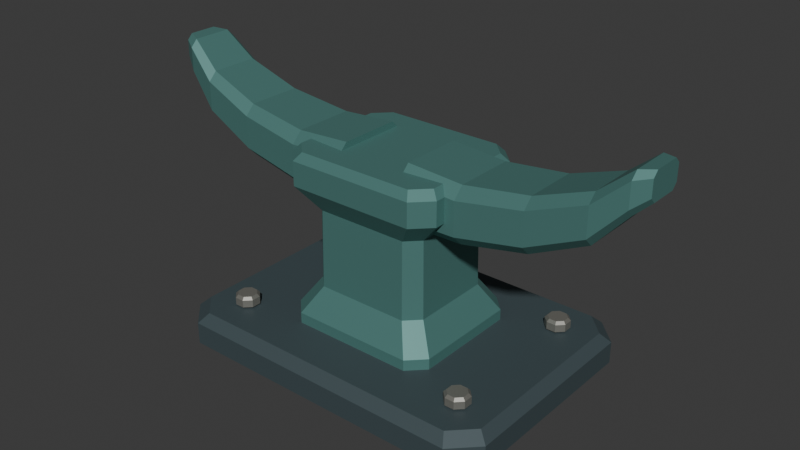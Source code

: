 # Source: source.blend  (saved by Blender 4.3.34; exported with 4.5.12 LTS)
import bpy
from mathutils import Matrix  # noqa: F401  (used for matrix-valued properties, if any)

bpy.ops.wm.read_factory_settings(use_empty=True)
scene = bpy.context.scene
scene.name = 'Scene'

# ---- collections
col_collection = bpy.data.collections.new('Collection'); scene.collection.children.link(col_collection)

# ---- materials (node trees are filled in below, after node groups)
mat_foot_deepslate = bpy.data.materials.new('Foot_DeepSlate')
mat_foot_deepslate.diffuse_color = (0.065, 0.095, 0.105, 1.0)
mat_casting_mutedteal = bpy.data.materials.new('Casting_MutedTeal')
mat_casting_mutedteal.diffuse_color = (0.095, 0.245, 0.225, 1.0)
mat_fastener_warmsteel = bpy.data.materials.new('Fastener_WarmSteel')
mat_fastener_warmsteel.diffuse_color = (0.28, 0.275, 0.245, 1.0)

# ---- material node trees
mat_foot_deepslate.use_nodes = True; mat_foot_deepslate.node_tree.nodes.clear()
_N = mat_foot_deepslate.node_tree.nodes; _L = mat_foot_deepslate.node_tree.links
n0 = _N.new('ShaderNodeBsdfPrincipled'); n0.name = 'Principled BSDF'; n0.location = (10, 300)
n0.inputs[0].default_value = (0.065, 0.095, 0.105, 1.0)
n0.inputs[1].default_value = 0.28
n0.inputs[2].default_value = 0.64
n1 = _N.new('ShaderNodeOutputMaterial'); n1.name = 'Material Output'; n1.location = (300, 300)
_L.new(n0.outputs[0], n1.inputs[0])
n1.is_active_output = True
mat_casting_mutedteal.use_nodes = True; mat_casting_mutedteal.node_tree.nodes.clear()
_N = mat_casting_mutedteal.node_tree.nodes; _L = mat_casting_mutedteal.node_tree.links
n0 = _N.new('ShaderNodeBsdfPrincipled'); n0.name = 'Principled BSDF'; n0.location = (10, 300)
n0.inputs[0].default_value = (0.095, 0.245, 0.225, 1.0)
n0.inputs[1].default_value = 0.33
n0.inputs[2].default_value = 0.56
n1 = _N.new('ShaderNodeOutputMaterial'); n1.name = 'Material Output'; n1.location = (300, 300)
_L.new(n0.outputs[0], n1.inputs[0])
n1.is_active_output = True
mat_fastener_warmsteel.use_nodes = True; mat_fastener_warmsteel.node_tree.nodes.clear()
_N = mat_fastener_warmsteel.node_tree.nodes; _L = mat_fastener_warmsteel.node_tree.links
n0 = _N.new('ShaderNodeBsdfPrincipled'); n0.name = 'Principled BSDF'; n0.location = (10, 300)
n0.inputs[0].default_value = (0.28, 0.275, 0.245, 1.0)
n0.inputs[1].default_value = 0.56
n0.inputs[2].default_value = 0.48
n1 = _N.new('ShaderNodeOutputMaterial'); n1.name = 'Material Output'; n1.location = (300, 300)
_L.new(n0.outputs[0], n1.inputs[0])
n1.is_active_output = True

# ---- world
world_world = bpy.data.worlds.new('World'); scene.world = world_world
world_world.use_nodes = True; world_world.node_tree.nodes.clear()
_N = world_world.node_tree.nodes; _L = world_world.node_tree.links
n0 = _N.new('ShaderNodeOutputWorld'); n0.name = 'World Output'; n0.location = (300, 300)
n1 = _N.new('ShaderNodeBackground'); n1.name = 'Background'; n1.location = (10, 300)
n1.inputs[0].default_value = (0.05088, 0.05088, 0.05088, 1.0)
_L.new(n1.outputs[0], n0.inputs[0])
n0.is_active_output = True
world_world.color = (0.05088, 0.05088, 0.05088)
world_world.sun_shadow_jitter_overblur = 0.0

# ---- meshes
me_base_flatchamferedfoot = bpy.data.meshes.new('Base_FlatChamferedFoot')
me_base_flatchamferedfoot.from_pydata([(-0.264, -0.214, 0.0), (0.264, -0.214, 0.0), (0.304, -0.174, 0.0), (0.304, 0.174, 0.0), (0.264, 0.214, 0.0), (-0.264, 0.214, 0.0), (-0.304, 0.174, 0.0), (-0.304, -0.174, 0.0), (-0.274, -0.23, 0.012), (0.274, -0.23, 0.012), (0.32, -0.184, 0.012), (0.32, 0.184, 0.012), (0.274, 0.23, 0.012), (-0.274, 0.23, 0.012), (-0.32, 0.184, 0.012), (-0.32, -0.184, 0.012), (-0.274, -0.23, 0.053), (0.274, -0.23, 0.053), (0.32, -0.184, 0.053), (0.32, 0.184, 0.053), (0.274, 0.23, 0.053), (-0.274, 0.23, 0.053), (-0.32, 0.184, 0.053), (-0.32, -0.184, 0.053), (-0.262, -0.212, 0.07), (0.262, -0.212, 0.07), (0.302, -0.172, 0.07), (0.302, 0.172, 0.07), (0.262, 0.212, 0.07), (-0.262, 0.212, 0.07), (-0.302, 0.172, 0.07), (-0.302, -0.172, 0.07)], [], [(7, 6, 5, 4, 3, 2, 1, 0), (24, 25, 26, 27, 28, 29, 30, 31), (0, 1, 9, 8), (1, 2, 10, 9), (2, 3, 11, 10), (3, 4, 12, 11), (4, 5, 13, 12), (5, 6, 14, 13), (6, 7, 15, 14), (7, 0, 8, 15), (8, 9, 17, 16), (9, 10, 18, 17), (10, 11, 19, 18), (11, 12, 20, 19), (12, 13, 21, 20), (13, 14, 22, 21), (14, 15, 23, 22), (15, 8, 16, 23), (16, 17, 25, 24), (17, 18, 26, 25), (18, 19, 27, 26), (19, 20, 28, 27), (20, 21, 29, 28), (21, 22, 30, 29), (22, 23, 31, 30), (23, 16, 24, 31)])
me_base_flatchamferedfoot.materials.append(mat_foot_deepslate)
me_base_flatchamferedfoot.materials.append(mat_casting_mutedteal)
me_base_flatchamferedfoot.materials.append(mat_fastener_warmsteel)
me_base_flatchamferedfoot.update()
me_post_flaredshoulder = bpy.data.meshes.new('Post_FlaredShoulder')
me_post_flaredshoulder.from_pydata([(-0.115, -0.13, 0.055), (0.115, -0.13, 0.055), (0.145, -0.1, 0.055), (0.145, 0.1, 0.055), (0.115, 0.13, 0.055), (-0.115, 0.13, 0.055), (-0.145, 0.1, 0.055), (-0.145, -0.1, 0.055), (-0.115, -0.13, 0.09), (0.115, -0.13, 0.09), (0.145, -0.1, 0.09), (0.145, 0.1, 0.09), (0.115, 0.13, 0.09), (-0.115, 0.13, 0.09), (-0.145, 0.1, 0.09), (-0.145, -0.1, 0.09), (-0.087, -0.1, 0.14), (0.087, -0.1, 0.14), (0.112, -0.075, 0.14), (0.112, 0.075, 0.14), (0.087, 0.1, 0.14), (-0.087, 0.1, 0.14), (-0.112, 0.075, 0.14), (-0.112, -0.075, 0.14), (-0.086, -0.098, 0.285), (0.086, -0.098, 0.285), (0.11, -0.074, 0.285), (0.11, 0.074, 0.285), (0.086, 0.098, 0.285), (-0.086, 0.098, 0.285), (-0.11, 0.074, 0.285), (-0.11, -0.074, 0.285), (-0.12, -0.128, 0.33), (0.12, -0.128, 0.33), (0.152, -0.096, 0.33), (0.152, 0.096, 0.33), (0.12, 0.128, 0.33), (-0.12, 0.128, 0.33), (-0.152, 0.096, 0.33), (-0.152, -0.096, 0.33), (-0.12, -0.128, 0.375), (0.12, -0.128, 0.375), (0.152, -0.096, 0.375), (0.152, 0.096, 0.375), (0.12, 0.128, 0.375), (-0.12, 0.128, 0.375), (-0.152, 0.096, 0.375), (-0.152, -0.096, 0.375), (-0.111, -0.115, 0.389), (0.111, -0.115, 0.389), (0.139, -0.087, 0.389), (0.139, 0.087, 0.389), (0.111, 0.115, 0.389), (-0.111, 0.115, 0.389), (-0.139, 0.087, 0.389), (-0.139, -0.087, 0.389)], [], [(7, 6, 5, 4, 3, 2, 1, 0), (48, 49, 50, 51, 52, 53, 54, 55), (0, 1, 9, 8), (1, 2, 10, 9), (2, 3, 11, 10), (3, 4, 12, 11), (4, 5, 13, 12), (5, 6, 14, 13), (6, 7, 15, 14), (7, 0, 8, 15), (8, 9, 17, 16), (9, 10, 18, 17), (10, 11, 19, 18), (11, 12, 20, 19), (12, 13, 21, 20), (13, 14, 22, 21), (14, 15, 23, 22), (15, 8, 16, 23), (16, 17, 25, 24), (17, 18, 26, 25), (18, 19, 27, 26), (19, 20, 28, 27), (20, 21, 29, 28), (21, 22, 30, 29), (22, 23, 31, 30), (23, 16, 24, 31), (24, 25, 33, 32), (25, 26, 34, 33), (26, 27, 35, 34), (27, 28, 36, 35), (28, 29, 37, 36), (29, 30, 38, 37), (30, 31, 39, 38), (31, 24, 32, 39), (32, 33, 41, 40), (33, 34, 42, 41), (34, 35, 43, 42), (35, 36, 44, 43), (36, 37, 45, 44), (37, 38, 46, 45), (38, 39, 47, 46), (39, 32, 40, 47), (40, 41, 49, 48), (41, 42, 50, 49), (42, 43, 51, 50), (43, 44, 52, 51), (44, 45, 53, 52), (45, 46, 54, 53), (46, 47, 55, 54), (47, 40, 48, 55)])
me_post_flaredshoulder.polygons.foreach_set('material_index', [1, 1, 1, 1, 1, 1, 1, 1, 1, 1, 1, 1, 1, 1, 1, 1, 1, 1, 1, 1, 1, 1, 1, 1, 1, 1, 1, 1, 1, 1, 1, 1, 1, 1, 1, 1, 1, 1, 1, 1, 1, 1, 1, 1, 1, 1, 1, 1, 1, 1])
me_post_flaredshoulder.materials.append(mat_foot_deepslate)
me_post_flaredshoulder.materials.append(mat_casting_mutedteal)
me_post_flaredshoulder.materials.append(mat_fastener_warmsteel)
me_post_flaredshoulder.update()
me_horn_leftupturned = bpy.data.meshes.new('Horn_LeftUpturned')
me_horn_leftupturned.from_pydata([(-0.065, -0.058, 0.291), (-0.065, 0.058, 0.291), (-0.065, 0.078, 0.311), (-0.065, 0.078, 0.381), (-0.065, 0.058, 0.401), (-0.065, -0.058, 0.401), (-0.065, -0.078, 0.381), (-0.065, -0.078, 0.311), (-0.17, -0.057, 0.292), (-0.17, 0.057, 0.292), (-0.17, 0.077, 0.312), (-0.17, 0.077, 0.374), (-0.17, 0.057, 0.394), (-0.17, -0.057, 0.394), (-0.17, -0.077, 0.374), (-0.17, -0.077, 0.312), (-0.29, -0.051, 0.314), (-0.29, 0.051, 0.314), (-0.29, 0.069, 0.332), (-0.29, 0.069, 0.392), (-0.29, 0.051, 0.41), (-0.29, -0.051, 0.41), (-0.29, -0.069, 0.392), (-0.29, -0.069, 0.332), (-0.39, -0.045, 0.36), (-0.39, 0.045, 0.36), (-0.39, 0.061, 0.376), (-0.39, 0.061, 0.43), (-0.39, 0.045, 0.446), (-0.39, -0.045, 0.446), (-0.39, -0.061, 0.43), (-0.39, -0.061, 0.376), (-0.445, -0.037, 0.422), (-0.445, 0.037, 0.422), (-0.445, 0.05, 0.435), (-0.445, 0.05, 0.479), (-0.445, 0.037, 0.492), (-0.445, -0.037, 0.492), (-0.445, -0.05, 0.479), (-0.445, -0.05, 0.435), (-0.47, -0.026, 0.445), (-0.47, 0.026, 0.445), (-0.47, 0.036, 0.455), (-0.47, 0.036, 0.485), (-0.47, 0.026, 0.495), (-0.47, -0.026, 0.495), (-0.47, -0.036, 0.485), (-0.47, -0.036, 0.455)], [], [(7, 0, 1, 2, 3, 4, 5, 6), (40, 47, 46, 45, 44, 43, 42, 41), (0, 8, 9, 1), (1, 9, 10, 2), (2, 10, 11, 3), (3, 11, 12, 4), (4, 12, 13, 5), (5, 13, 14, 6), (6, 14, 15, 7), (7, 15, 8, 0), (8, 16, 17, 9), (9, 17, 18, 10), (10, 18, 19, 11), (11, 19, 20, 12), (12, 20, 21, 13), (13, 21, 22, 14), (14, 22, 23, 15), (15, 23, 16, 8), (16, 24, 25, 17), (17, 25, 26, 18), (18, 26, 27, 19), (19, 27, 28, 20), (20, 28, 29, 21), (21, 29, 30, 22), (22, 30, 31, 23), (23, 31, 24, 16), (24, 32, 33, 25), (25, 33, 34, 26), (26, 34, 35, 27), (27, 35, 36, 28), (28, 36, 37, 29), (29, 37, 38, 30), (30, 38, 39, 31), (31, 39, 32, 24), (32, 40, 41, 33), (33, 41, 42, 34), (34, 42, 43, 35), (35, 43, 44, 36), (36, 44, 45, 37), (37, 45, 46, 38), (38, 46, 47, 39), (39, 47, 40, 32)])
me_horn_leftupturned.polygons.foreach_set('material_index', [1, 1, 1, 1, 1, 1, 1, 1, 1, 1, 1, 1, 1, 1, 1, 1, 1, 1, 1, 1, 1, 1, 1, 1, 1, 1, 1, 1, 1, 1, 1, 1, 1, 1, 1, 1, 1, 1, 1, 1, 1, 1])
me_horn_leftupturned.materials.append(mat_foot_deepslate)
me_horn_leftupturned.materials.append(mat_casting_mutedteal)
me_horn_leftupturned.materials.append(mat_fastener_warmsteel)
me_horn_leftupturned.update()
me_horn_rightupturned = bpy.data.meshes.new('Horn_RightUpturned')
me_horn_rightupturned.from_pydata([(0.065, -0.058, 0.291), (0.065, 0.058, 0.291), (0.065, 0.078, 0.311), (0.065, 0.078, 0.381), (0.065, 0.058, 0.401), (0.065, -0.058, 0.401), (0.065, -0.078, 0.381), (0.065, -0.078, 0.311), (0.17, -0.057, 0.292), (0.17, 0.057, 0.292), (0.17, 0.077, 0.312), (0.17, 0.077, 0.374), (0.17, 0.057, 0.394), (0.17, -0.057, 0.394), (0.17, -0.077, 0.374), (0.17, -0.077, 0.312), (0.29, -0.051, 0.314), (0.29, 0.051, 0.314), (0.29, 0.069, 0.332), (0.29, 0.069, 0.392), (0.29, 0.051, 0.41), (0.29, -0.051, 0.41), (0.29, -0.069, 0.392), (0.29, -0.069, 0.332), (0.39, -0.045, 0.36), (0.39, 0.045, 0.36), (0.39, 0.061, 0.376), (0.39, 0.061, 0.43), (0.39, 0.045, 0.446), (0.39, -0.045, 0.446), (0.39, -0.061, 0.43), (0.39, -0.061, 0.376), (0.445, -0.037, 0.422), (0.445, 0.037, 0.422), (0.445, 0.05, 0.435), (0.445, 0.05, 0.479), (0.445, 0.037, 0.492), (0.445, -0.037, 0.492), (0.445, -0.05, 0.479), (0.445, -0.05, 0.435), (0.47, -0.026, 0.445), (0.47, 0.026, 0.445), (0.47, 0.036, 0.455), (0.47, 0.036, 0.485), (0.47, 0.026, 0.495), (0.47, -0.026, 0.495), (0.47, -0.036, 0.485), (0.47, -0.036, 0.455)], [], [(7, 6, 5, 4, 3, 2, 1, 0), (40, 41, 42, 43, 44, 45, 46, 47), (0, 1, 9, 8), (1, 2, 10, 9), (2, 3, 11, 10), (3, 4, 12, 11), (4, 5, 13, 12), (5, 6, 14, 13), (6, 7, 15, 14), (7, 0, 8, 15), (8, 9, 17, 16), (9, 10, 18, 17), (10, 11, 19, 18), (11, 12, 20, 19), (12, 13, 21, 20), (13, 14, 22, 21), (14, 15, 23, 22), (15, 8, 16, 23), (16, 17, 25, 24), (17, 18, 26, 25), (18, 19, 27, 26), (19, 20, 28, 27), (20, 21, 29, 28), (21, 22, 30, 29), (22, 23, 31, 30), (23, 16, 24, 31), (24, 25, 33, 32), (25, 26, 34, 33), (26, 27, 35, 34), (27, 28, 36, 35), (28, 29, 37, 36), (29, 30, 38, 37), (30, 31, 39, 38), (31, 24, 32, 39), (32, 33, 41, 40), (33, 34, 42, 41), (34, 35, 43, 42), (35, 36, 44, 43), (36, 37, 45, 44), (37, 38, 46, 45), (38, 39, 47, 46), (39, 32, 40, 47)])
me_horn_rightupturned.polygons.foreach_set('material_index', [1, 1, 1, 1, 1, 1, 1, 1, 1, 1, 1, 1, 1, 1, 1, 1, 1, 1, 1, 1, 1, 1, 1, 1, 1, 1, 1, 1, 1, 1, 1, 1, 1, 1, 1, 1, 1, 1, 1, 1, 1, 1])
me_horn_rightupturned.materials.append(mat_foot_deepslate)
me_horn_rightupturned.materials.append(mat_casting_mutedteal)
me_horn_rightupturned.materials.append(mat_fastener_warmsteel)
me_horn_rightupturned.update()
me_fastener_frontleft = bpy.data.meshes.new('Fastener_FrontLeft')
me_fastener_frontleft.from_pydata([(-0.223, -0.138, 0.057), (-0.23, -0.131, 0.057), (-0.24, -0.131, 0.057), (-0.247, -0.138, 0.057), (-0.247, -0.148, 0.057), (-0.24, -0.155, 0.057), (-0.23, -0.155, 0.057), (-0.223, -0.148, 0.057), (-0.223, -0.138, 0.073), (-0.23, -0.131, 0.073), (-0.24, -0.131, 0.073), (-0.247, -0.138, 0.073), (-0.247, -0.148, 0.073), (-0.24, -0.155, 0.073), (-0.23, -0.155, 0.073), (-0.223, -0.148, 0.073), (-0.2138, -0.1342, 0.073), (-0.2262, -0.1218, 0.073), (-0.2438, -0.1218, 0.073), (-0.2562, -0.1342, 0.073), (-0.2562, -0.1518, 0.073), (-0.2438, -0.1642, 0.073), (-0.2262, -0.1642, 0.073), (-0.2138, -0.1518, 0.073), (-0.2138, -0.1342, 0.087), (-0.2262, -0.1218, 0.087), (-0.2438, -0.1218, 0.087), (-0.2562, -0.1342, 0.087), (-0.2562, -0.1518, 0.087), (-0.2438, -0.1642, 0.087), (-0.2262, -0.1642, 0.087), (-0.2138, -0.1518, 0.087), (-0.2184, -0.1361, 0.092), (-0.2281, -0.1264, 0.092), (-0.2419, -0.1264, 0.092), (-0.2516, -0.1361, 0.092), (-0.2516, -0.1499, 0.092), (-0.2419, -0.1596, 0.092), (-0.2281, -0.1596, 0.092), (-0.2184, -0.1499, 0.092)], [], [(7, 6, 5, 4, 3, 2, 1, 0), (32, 33, 34, 35, 36, 37, 38, 39), (0, 1, 9, 8), (1, 2, 10, 9), (2, 3, 11, 10), (3, 4, 12, 11), (4, 5, 13, 12), (5, 6, 14, 13), (6, 7, 15, 14), (7, 0, 8, 15), (8, 9, 17, 16), (9, 10, 18, 17), (10, 11, 19, 18), (11, 12, 20, 19), (12, 13, 21, 20), (13, 14, 22, 21), (14, 15, 23, 22), (15, 8, 16, 23), (16, 17, 25, 24), (17, 18, 26, 25), (18, 19, 27, 26), (19, 20, 28, 27), (20, 21, 29, 28), (21, 22, 30, 29), (22, 23, 31, 30), (23, 16, 24, 31), (24, 25, 33, 32), (25, 26, 34, 33), (26, 27, 35, 34), (27, 28, 36, 35), (28, 29, 37, 36), (29, 30, 38, 37), (30, 31, 39, 38), (31, 24, 32, 39)])
me_fastener_frontleft.polygons.foreach_set('material_index', [2, 2, 2, 2, 2, 2, 2, 2, 2, 2, 2, 2, 2, 2, 2, 2, 2, 2, 2, 2, 2, 2, 2, 2, 2, 2, 2, 2, 2, 2, 2, 2, 2, 2])
me_fastener_frontleft.materials.append(mat_foot_deepslate)
me_fastener_frontleft.materials.append(mat_casting_mutedteal)
me_fastener_frontleft.materials.append(mat_fastener_warmsteel)
me_fastener_frontleft.update()
me_fastener_backleft = bpy.data.meshes.new('Fastener_BackLeft')
me_fastener_backleft.from_pydata([(-0.223, 0.148, 0.057), (-0.23, 0.155, 0.057), (-0.24, 0.155, 0.057), (-0.247, 0.148, 0.057), (-0.247, 0.138, 0.057), (-0.24, 0.131, 0.057), (-0.23, 0.131, 0.057), (-0.223, 0.138, 0.057), (-0.223, 0.148, 0.073), (-0.23, 0.155, 0.073), (-0.24, 0.155, 0.073), (-0.247, 0.148, 0.073), (-0.247, 0.138, 0.073), (-0.24, 0.131, 0.073), (-0.23, 0.131, 0.073), (-0.223, 0.138, 0.073), (-0.2138, 0.1518, 0.073), (-0.2262, 0.1642, 0.073), (-0.2438, 0.1642, 0.073), (-0.2562, 0.1518, 0.073), (-0.2562, 0.1342, 0.073), (-0.2438, 0.1218, 0.073), (-0.2262, 0.1218, 0.073), (-0.2138, 0.1342, 0.073), (-0.2138, 0.1518, 0.087), (-0.2262, 0.1642, 0.087), (-0.2438, 0.1642, 0.087), (-0.2562, 0.1518, 0.087), (-0.2562, 0.1342, 0.087), (-0.2438, 0.1218, 0.087), (-0.2262, 0.1218, 0.087), (-0.2138, 0.1342, 0.087), (-0.2184, 0.1499, 0.092), (-0.2281, 0.1596, 0.092), (-0.2419, 0.1596, 0.092), (-0.2516, 0.1499, 0.092), (-0.2516, 0.1361, 0.092), (-0.2419, 0.1264, 0.092), (-0.2281, 0.1264, 0.092), (-0.2184, 0.1361, 0.092)], [], [(7, 6, 5, 4, 3, 2, 1, 0), (32, 33, 34, 35, 36, 37, 38, 39), (0, 1, 9, 8), (1, 2, 10, 9), (2, 3, 11, 10), (3, 4, 12, 11), (4, 5, 13, 12), (5, 6, 14, 13), (6, 7, 15, 14), (7, 0, 8, 15), (8, 9, 17, 16), (9, 10, 18, 17), (10, 11, 19, 18), (11, 12, 20, 19), (12, 13, 21, 20), (13, 14, 22, 21), (14, 15, 23, 22), (15, 8, 16, 23), (16, 17, 25, 24), (17, 18, 26, 25), (18, 19, 27, 26), (19, 20, 28, 27), (20, 21, 29, 28), (21, 22, 30, 29), (22, 23, 31, 30), (23, 16, 24, 31), (24, 25, 33, 32), (25, 26, 34, 33), (26, 27, 35, 34), (27, 28, 36, 35), (28, 29, 37, 36), (29, 30, 38, 37), (30, 31, 39, 38), (31, 24, 32, 39)])
me_fastener_backleft.polygons.foreach_set('material_index', [2, 2, 2, 2, 2, 2, 2, 2, 2, 2, 2, 2, 2, 2, 2, 2, 2, 2, 2, 2, 2, 2, 2, 2, 2, 2, 2, 2, 2, 2, 2, 2, 2, 2])
me_fastener_backleft.materials.append(mat_foot_deepslate)
me_fastener_backleft.materials.append(mat_casting_mutedteal)
me_fastener_backleft.materials.append(mat_fastener_warmsteel)
me_fastener_backleft.update()
me_fastener_frontright = bpy.data.meshes.new('Fastener_FrontRight')
me_fastener_frontright.from_pydata([(0.247, -0.138, 0.057), (0.24, -0.131, 0.057), (0.23, -0.131, 0.057), (0.223, -0.138, 0.057), (0.223, -0.148, 0.057), (0.23, -0.155, 0.057), (0.24, -0.155, 0.057), (0.247, -0.148, 0.057), (0.247, -0.138, 0.073), (0.24, -0.131, 0.073), (0.23, -0.131, 0.073), (0.223, -0.138, 0.073), (0.223, -0.148, 0.073), (0.23, -0.155, 0.073), (0.24, -0.155, 0.073), (0.247, -0.148, 0.073), (0.2562, -0.1342, 0.073), (0.2438, -0.1218, 0.073), (0.2262, -0.1218, 0.073), (0.2138, -0.1342, 0.073), (0.2138, -0.1518, 0.073), (0.2262, -0.1642, 0.073), (0.2438, -0.1642, 0.073), (0.2562, -0.1518, 0.073), (0.2562, -0.1342, 0.087), (0.2438, -0.1218, 0.087), (0.2262, -0.1218, 0.087), (0.2138, -0.1342, 0.087), (0.2138, -0.1518, 0.087), (0.2262, -0.1642, 0.087), (0.2438, -0.1642, 0.087), (0.2562, -0.1518, 0.087), (0.2516, -0.1361, 0.092), (0.2419, -0.1264, 0.092), (0.2281, -0.1264, 0.092), (0.2184, -0.1361, 0.092), (0.2184, -0.1499, 0.092), (0.2281, -0.1596, 0.092), (0.2419, -0.1596, 0.092), (0.2516, -0.1499, 0.092)], [], [(7, 6, 5, 4, 3, 2, 1, 0), (32, 33, 34, 35, 36, 37, 38, 39), (0, 1, 9, 8), (1, 2, 10, 9), (2, 3, 11, 10), (3, 4, 12, 11), (4, 5, 13, 12), (5, 6, 14, 13), (6, 7, 15, 14), (7, 0, 8, 15), (8, 9, 17, 16), (9, 10, 18, 17), (10, 11, 19, 18), (11, 12, 20, 19), (12, 13, 21, 20), (13, 14, 22, 21), (14, 15, 23, 22), (15, 8, 16, 23), (16, 17, 25, 24), (17, 18, 26, 25), (18, 19, 27, 26), (19, 20, 28, 27), (20, 21, 29, 28), (21, 22, 30, 29), (22, 23, 31, 30), (23, 16, 24, 31), (24, 25, 33, 32), (25, 26, 34, 33), (26, 27, 35, 34), (27, 28, 36, 35), (28, 29, 37, 36), (29, 30, 38, 37), (30, 31, 39, 38), (31, 24, 32, 39)])
me_fastener_frontright.polygons.foreach_set('material_index', [2, 2, 2, 2, 2, 2, 2, 2, 2, 2, 2, 2, 2, 2, 2, 2, 2, 2, 2, 2, 2, 2, 2, 2, 2, 2, 2, 2, 2, 2, 2, 2, 2, 2])
me_fastener_frontright.materials.append(mat_foot_deepslate)
me_fastener_frontright.materials.append(mat_casting_mutedteal)
me_fastener_frontright.materials.append(mat_fastener_warmsteel)
me_fastener_frontright.update()
me_fastener_backright = bpy.data.meshes.new('Fastener_BackRight')
me_fastener_backright.from_pydata([(0.247, 0.148, 0.057), (0.24, 0.155, 0.057), (0.23, 0.155, 0.057), (0.223, 0.148, 0.057), (0.223, 0.138, 0.057), (0.23, 0.131, 0.057), (0.24, 0.131, 0.057), (0.247, 0.138, 0.057), (0.247, 0.148, 0.073), (0.24, 0.155, 0.073), (0.23, 0.155, 0.073), (0.223, 0.148, 0.073), (0.223, 0.138, 0.073), (0.23, 0.131, 0.073), (0.24, 0.131, 0.073), (0.247, 0.138, 0.073), (0.2562, 0.1518, 0.073), (0.2438, 0.1642, 0.073), (0.2262, 0.1642, 0.073), (0.2138, 0.1518, 0.073), (0.2138, 0.1342, 0.073), (0.2262, 0.1218, 0.073), (0.2438, 0.1218, 0.073), (0.2562, 0.1342, 0.073), (0.2562, 0.1518, 0.087), (0.2438, 0.1642, 0.087), (0.2262, 0.1642, 0.087), (0.2138, 0.1518, 0.087), (0.2138, 0.1342, 0.087), (0.2262, 0.1218, 0.087), (0.2438, 0.1218, 0.087), (0.2562, 0.1342, 0.087), (0.2516, 0.1499, 0.092), (0.2419, 0.1596, 0.092), (0.2281, 0.1596, 0.092), (0.2184, 0.1499, 0.092), (0.2184, 0.1361, 0.092), (0.2281, 0.1264, 0.092), (0.2419, 0.1264, 0.092), (0.2516, 0.1361, 0.092)], [], [(7, 6, 5, 4, 3, 2, 1, 0), (32, 33, 34, 35, 36, 37, 38, 39), (0, 1, 9, 8), (1, 2, 10, 9), (2, 3, 11, 10), (3, 4, 12, 11), (4, 5, 13, 12), (5, 6, 14, 13), (6, 7, 15, 14), (7, 0, 8, 15), (8, 9, 17, 16), (9, 10, 18, 17), (10, 11, 19, 18), (11, 12, 20, 19), (12, 13, 21, 20), (13, 14, 22, 21), (14, 15, 23, 22), (15, 8, 16, 23), (16, 17, 25, 24), (17, 18, 26, 25), (18, 19, 27, 26), (19, 20, 28, 27), (20, 21, 29, 28), (21, 22, 30, 29), (22, 23, 31, 30), (23, 16, 24, 31), (24, 25, 33, 32), (25, 26, 34, 33), (26, 27, 35, 34), (27, 28, 36, 35), (28, 29, 37, 36), (29, 30, 38, 37), (30, 31, 39, 38), (31, 24, 32, 39)])
me_fastener_backright.polygons.foreach_set('material_index', [2, 2, 2, 2, 2, 2, 2, 2, 2, 2, 2, 2, 2, 2, 2, 2, 2, 2, 2, 2, 2, 2, 2, 2, 2, 2, 2, 2, 2, 2, 2, 2, 2, 2])
me_fastener_backright.materials.append(mat_foot_deepslate)
me_fastener_backright.materials.append(mat_casting_mutedteal)
me_fastener_backright.materials.append(mat_fastener_warmsteel)
me_fastener_backright.update()

# ---- objects
ob_onefixedtwinhornmooringbollard = bpy.data.objects.new('OneFixedTwinHornMooringBollard', None)
ob_base_flatchamferedfoot = bpy.data.objects.new('Base_FlatChamferedFoot', me_base_flatchamferedfoot)
ob_post_flaredshoulder = bpy.data.objects.new('Post_FlaredShoulder', me_post_flaredshoulder)
ob_horn_leftupturned = bpy.data.objects.new('Horn_LeftUpturned', me_horn_leftupturned)
ob_horn_rightupturned = bpy.data.objects.new('Horn_RightUpturned', me_horn_rightupturned)
ob_fastener_frontleft = bpy.data.objects.new('Fastener_FrontLeft', me_fastener_frontleft)
ob_fastener_backleft = bpy.data.objects.new('Fastener_BackLeft', me_fastener_backleft)
ob_fastener_frontright = bpy.data.objects.new('Fastener_FrontRight', me_fastener_frontright)
ob_fastener_backright = bpy.data.objects.new('Fastener_BackRight', me_fastener_backright)

# ---- transforms, parenting, visibility, modifiers, constraints
ob_onefixedtwinhornmooringbollard.location = (0.0, 0.0, 0.0)
ob_base_flatchamferedfoot.parent = ob_onefixedtwinhornmooringbollard
ob_base_flatchamferedfoot.location = (0.0, 0.0, 0.0)
ob_post_flaredshoulder.parent = ob_onefixedtwinhornmooringbollard
ob_post_flaredshoulder.location = (0.0, 0.0, 0.0)
ob_horn_leftupturned.parent = ob_onefixedtwinhornmooringbollard
ob_horn_leftupturned.location = (0.0, 0.0, 0.0)
ob_horn_rightupturned.parent = ob_onefixedtwinhornmooringbollard
ob_horn_rightupturned.location = (0.0, 0.0, 0.0)
ob_fastener_frontleft.parent = ob_onefixedtwinhornmooringbollard
ob_fastener_frontleft.location = (0.0, 0.0, 0.0)
ob_fastener_backleft.parent = ob_onefixedtwinhornmooringbollard
ob_fastener_backleft.location = (0.0, 0.0, 0.0)
ob_fastener_frontright.parent = ob_onefixedtwinhornmooringbollard
ob_fastener_frontright.location = (0.0, 0.0, 0.0)
ob_fastener_backright.parent = ob_onefixedtwinhornmooringbollard
ob_fastener_backright.location = (0.0, 0.0, 0.0)

# ---- collection membership
scene.collection.objects.link(ob_onefixedtwinhornmooringbollard)
scene.collection.objects.link(ob_base_flatchamferedfoot)
scene.collection.objects.link(ob_post_flaredshoulder)
scene.collection.objects.link(ob_horn_leftupturned)
scene.collection.objects.link(ob_horn_rightupturned)
scene.collection.objects.link(ob_fastener_frontleft)
scene.collection.objects.link(ob_fastener_backleft)
scene.collection.objects.link(ob_fastener_frontright)
scene.collection.objects.link(ob_fastener_backright)

# ---- scene / render settings (as saved in the file)
scene.frame_start = 1; scene.frame_end = 250; scene.frame_set(1)
scene.render.engine = 'CYCLES'
scene.render.use_compositing = False
scene.cycles.use_denoising = False
scene.cycles.samples = 128
scene.cycles.use_adaptive_sampling = False
scene.cycles.seed = 17
bpy.context.view_layer.update()

# ---- added for rendering (the .blend has no active camera and no usable light): camera, sun
cam_auto = bpy.data.cameras.new('AutoCamera')
cam_auto.lens = 50.0
cam_auto.sensor_width = 36.0
cam_auto.clip_end = 1000.0
ob_auto_camera = bpy.data.objects.new('AutoCamera', cam_auto)
scene.collection.objects.link(ob_auto_camera)
ob_auto_camera.location = (1.07111, -1.28534, 1.10439)
ob_auto_camera.rotation_euler = (1.09748, -7.21219e-08, 0.694738)
scene.camera = ob_auto_camera
light_auto_sun = bpy.data.lights.new('AutoSun', 'SUN')
light_auto_sun.energy = 3.0
light_auto_sun.angle = 0.0523599
ob_auto_sun = bpy.data.objects.new('AutoSun', light_auto_sun)
scene.collection.objects.link(ob_auto_sun)
ob_auto_sun.rotation_euler = (0.872665, 0.174533, 0.523599)
bpy.context.view_layer.update()
